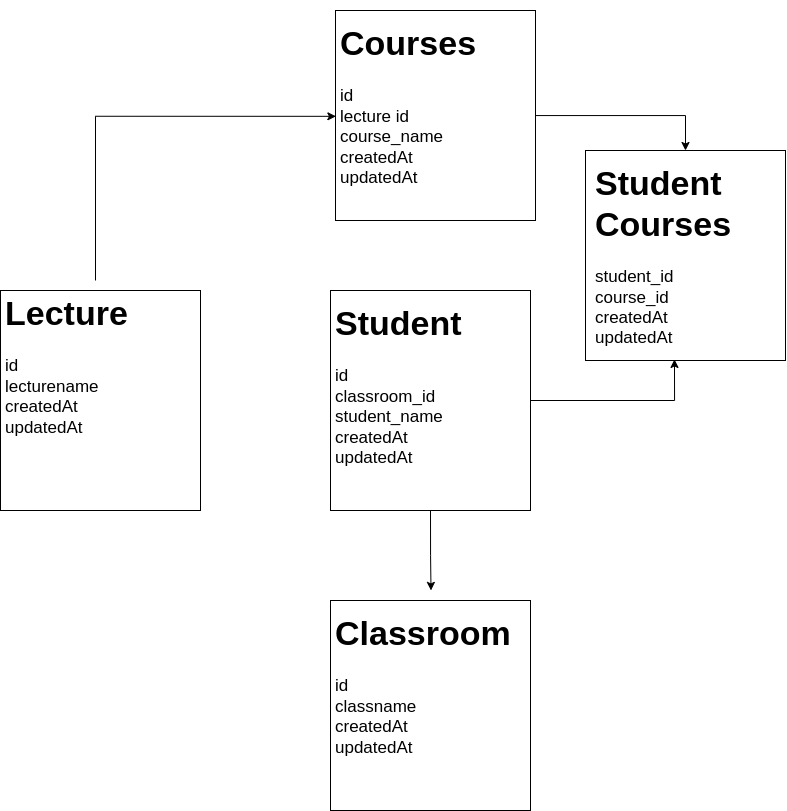

The diagram above was exported from draw.io. Its source (the exported page's mxGraphModel, read from the mxfile embedded in the PNG):
<mxGraphModel dx="1616" dy="916" grid="1" gridSize="10" guides="1" tooltips="1" connect="1" arrows="1" fold="1" page="1" pageScale="1" pageWidth="827" pageHeight="1169" math="0" shadow="0">
  <root>
    <mxCell id="0" />
    <mxCell id="1" parent="0" />
    <mxCell id="aFqG5nGv8f-Fv8U6Iww6-1" value="" style="rounded=0;whiteSpace=wrap;html=1;" vertex="1" parent="1">
      <mxGeometry x="355" y="720" width="200" height="210" as="geometry" />
    </mxCell>
    <mxCell id="aFqG5nGv8f-Fv8U6Iww6-3" value="" style="rounded=0;whiteSpace=wrap;html=1;fontSize=17;" vertex="1" parent="1">
      <mxGeometry x="25" y="410" width="200" height="220" as="geometry" />
    </mxCell>
    <mxCell id="aFqG5nGv8f-Fv8U6Iww6-22" style="edgeStyle=orthogonalEdgeStyle;rounded=0;orthogonalLoop=1;jettySize=auto;html=1;exitX=0.5;exitY=0;exitDx=0;exitDy=0;entryX=0.002;entryY=0.572;entryDx=0;entryDy=0;entryPerimeter=0;fontSize=14;" edge="1" parent="1" source="aFqG5nGv8f-Fv8U6Iww6-5" target="aFqG5nGv8f-Fv8U6Iww6-11">
      <mxGeometry relative="1" as="geometry" />
    </mxCell>
    <mxCell id="aFqG5nGv8f-Fv8U6Iww6-5" value="&lt;h1&gt;Lecture&lt;/h1&gt;&lt;div&gt;id&lt;/div&gt;&lt;div&gt;lecturename&lt;/div&gt;&lt;div&gt;createdAt&lt;/div&gt;&lt;div&gt;updatedAt&lt;/div&gt;" style="text;html=1;strokeColor=none;fillColor=none;spacing=5;spacingTop=-20;whiteSpace=wrap;overflow=hidden;rounded=0;fontSize=17;" vertex="1" parent="1">
      <mxGeometry x="25" y="400" width="190" height="200" as="geometry" />
    </mxCell>
    <mxCell id="aFqG5nGv8f-Fv8U6Iww6-8" value="&lt;h1&gt;Classroom&lt;/h1&gt;&lt;div&gt;id&lt;/div&gt;&lt;div&gt;classname&lt;/div&gt;&lt;div&gt;createdAt&lt;/div&gt;&lt;div&gt;updatedAt&lt;/div&gt;" style="text;html=1;strokeColor=none;fillColor=none;spacing=5;spacingTop=-20;whiteSpace=wrap;overflow=hidden;rounded=0;fontSize=17;" vertex="1" parent="1">
      <mxGeometry x="355" y="720" width="190" height="180" as="geometry" />
    </mxCell>
    <mxCell id="aFqG5nGv8f-Fv8U6Iww6-17" style="edgeStyle=orthogonalEdgeStyle;rounded=0;orthogonalLoop=1;jettySize=auto;html=1;entryX=0.5;entryY=0;entryDx=0;entryDy=0;fontSize=14;" edge="1" parent="1" source="aFqG5nGv8f-Fv8U6Iww6-10" target="aFqG5nGv8f-Fv8U6Iww6-15">
      <mxGeometry relative="1" as="geometry" />
    </mxCell>
    <mxCell id="aFqG5nGv8f-Fv8U6Iww6-10" value="" style="rounded=0;whiteSpace=wrap;html=1;" vertex="1" parent="1">
      <mxGeometry x="360" y="130" width="200" height="210" as="geometry" />
    </mxCell>
    <mxCell id="aFqG5nGv8f-Fv8U6Iww6-11" value="&lt;h1&gt;Courses&lt;/h1&gt;&lt;div&gt;id&lt;/div&gt;&lt;div&gt;lecture id&lt;/div&gt;&lt;div&gt;course_name&lt;/div&gt;&lt;div&gt;createdAt&lt;/div&gt;&lt;div&gt;updatedAt&lt;/div&gt;" style="text;html=1;strokeColor=none;fillColor=none;spacing=5;spacingTop=-20;whiteSpace=wrap;overflow=hidden;rounded=0;fontSize=17;" vertex="1" parent="1">
      <mxGeometry x="360" y="130" width="190" height="185" as="geometry" />
    </mxCell>
    <mxCell id="aFqG5nGv8f-Fv8U6Iww6-18" style="edgeStyle=orthogonalEdgeStyle;rounded=0;orthogonalLoop=1;jettySize=auto;html=1;exitX=1;exitY=0.5;exitDx=0;exitDy=0;entryX=0.442;entryY=0.995;entryDx=0;entryDy=0;entryPerimeter=0;fontSize=14;" edge="1" parent="1" source="aFqG5nGv8f-Fv8U6Iww6-12" target="aFqG5nGv8f-Fv8U6Iww6-15">
      <mxGeometry relative="1" as="geometry" />
    </mxCell>
    <mxCell id="aFqG5nGv8f-Fv8U6Iww6-19" style="edgeStyle=orthogonalEdgeStyle;rounded=0;orthogonalLoop=1;jettySize=auto;html=1;exitX=0.5;exitY=1;exitDx=0;exitDy=0;entryX=0.529;entryY=-0.056;entryDx=0;entryDy=0;entryPerimeter=0;fontSize=14;" edge="1" parent="1" source="aFqG5nGv8f-Fv8U6Iww6-12" target="aFqG5nGv8f-Fv8U6Iww6-8">
      <mxGeometry x="1" y="10" relative="1" as="geometry">
        <mxPoint x="-11" y="11" as="offset" />
      </mxGeometry>
    </mxCell>
    <mxCell id="aFqG5nGv8f-Fv8U6Iww6-12" value="" style="rounded=0;whiteSpace=wrap;html=1;" vertex="1" parent="1">
      <mxGeometry x="355" y="410" width="200" height="220" as="geometry" />
    </mxCell>
    <mxCell id="aFqG5nGv8f-Fv8U6Iww6-13" value="&lt;h1&gt;Student&lt;/h1&gt;&lt;div&gt;id&lt;/div&gt;&lt;div&gt;classroom_id&lt;/div&gt;&lt;div&gt;student_name&lt;/div&gt;&lt;div&gt;createdAt&lt;/div&gt;&lt;div&gt;updatedAt&lt;/div&gt;" style="text;html=1;strokeColor=none;fillColor=none;spacing=5;spacingTop=-20;whiteSpace=wrap;overflow=hidden;rounded=0;fontSize=17;" vertex="1" parent="1">
      <mxGeometry x="355" y="410" width="190" height="200" as="geometry" />
    </mxCell>
    <mxCell id="aFqG5nGv8f-Fv8U6Iww6-14" value="" style="rounded=0;whiteSpace=wrap;html=1;" vertex="1" parent="1">
      <mxGeometry x="610" y="270" width="200" height="210" as="geometry" />
    </mxCell>
    <mxCell id="aFqG5nGv8f-Fv8U6Iww6-15" value="&lt;h1&gt;Student Courses&lt;/h1&gt;&lt;div&gt;&lt;span style=&quot;background-color: initial;&quot;&gt;student_id&lt;/span&gt;&lt;/div&gt;&lt;div&gt;&lt;span style=&quot;background-color: initial;&quot;&gt;course_id&lt;/span&gt;&lt;/div&gt;&lt;div&gt;createdAt&lt;/div&gt;&lt;div&gt;updatedAt&lt;/div&gt;" style="text;html=1;strokeColor=none;fillColor=none;spacing=5;spacingTop=-20;whiteSpace=wrap;overflow=hidden;rounded=0;fontSize=17;" vertex="1" parent="1">
      <mxGeometry x="615" y="270" width="190" height="210" as="geometry" />
    </mxCell>
  </root>
</mxGraphModel>